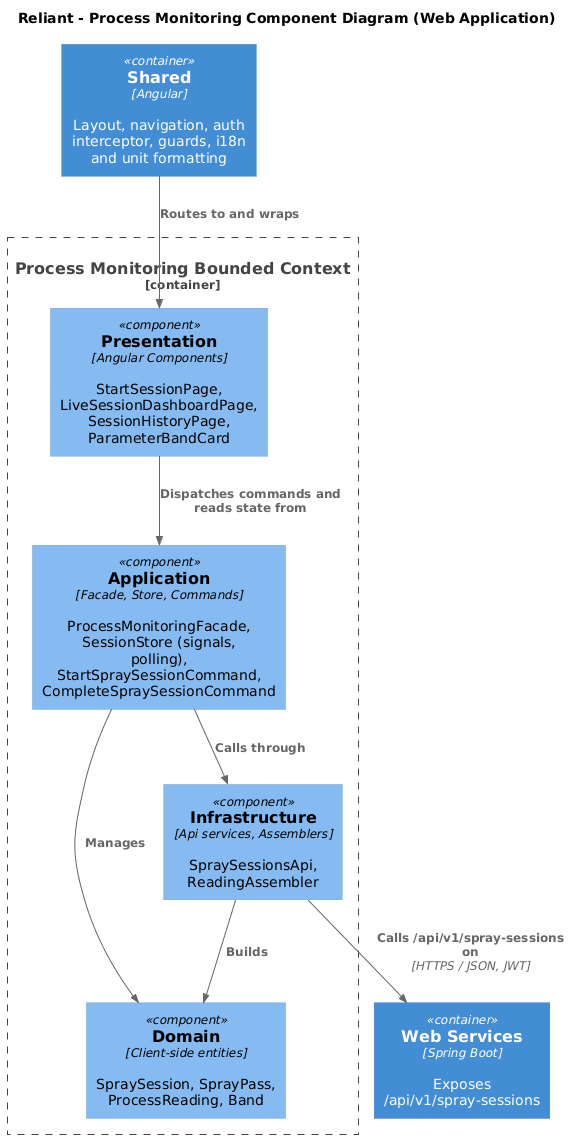

The diagram above was rendered by PlantUML. Its source (embedded in the PNG):
@startuml
!includeurl https://raw.githubusercontent.com/plantuml-stdlib/C4-PlantUML/master/C4_Component.puml

title Reliant - Process Monitoring Component Diagram (Web Application)

Container(api, "Web Services", "Spring Boot", "Exposes /api/v1/spray-sessions")
Container(shared, "Shared", "Angular", "Layout, navigation, auth interceptor, guards, i18n and unit formatting")

Container_Boundary(bc, "Process Monitoring Bounded Context") {
    Component(presentation, "Presentation", "Angular Components", "StartSessionPage, LiveSessionDashboardPage, SessionHistoryPage, ParameterBandCard")
    Component(application, "Application", "Facade, Store, Commands", "ProcessMonitoringFacade, SessionStore (signals, polling), StartSpraySessionCommand, CompleteSpraySessionCommand")
    Component(domain, "Domain", "Client-side entities", "SpraySession, SprayPass, ProcessReading, Band")
    Component(infrastructure, "Infrastructure", "Api services, Assemblers", "SpraySessionsApi, ReadingAssembler")
}

Rel(shared, presentation, "Routes to and wraps")
Rel(presentation, application, "Dispatches commands and reads state from")
Rel(application, domain, "Manages")
Rel(application, infrastructure, "Calls through")
Rel(infrastructure, domain, "Builds")
Rel(infrastructure, api, "Calls /api/v1/spray-sessions on", "HTTPS / JSON, JWT")
@enduml